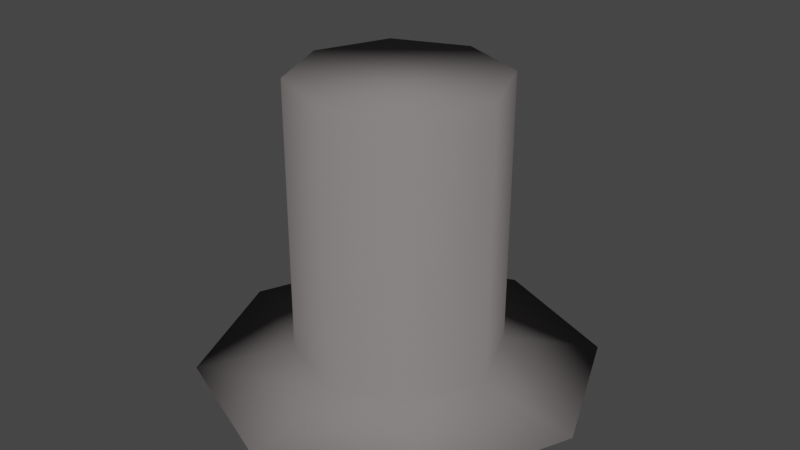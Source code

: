 # Source: Top_Hat.blend  (saved by Blender 2.93.20; exported with 4.5.12 LTS)
import bpy
from mathutils import Matrix  # noqa: F401  (used for matrix-valued properties, if any)

bpy.ops.wm.read_factory_settings(use_empty=True)
scene = bpy.context.scene
scene.name = 'Scene'

# ---- collections
col_collection = bpy.data.collections.new('Collection'); scene.collection.children.link(col_collection)

# ---- materials (node trees are filled in below, after node groups)
mat_hat = bpy.data.materials.new('Hat')
mat_hat.use_transparent_shadow = False
mat_hat.diffuse_color = (0.214, 0.196, 0.196, 1.0)
mat_hat.roughness = 1.0

# ---- material node trees

# ---- world
world_world = bpy.data.worlds.new('World'); scene.world = world_world
world_world.use_nodes = True; world_world.node_tree.nodes.clear()
_N = world_world.node_tree.nodes; _L = world_world.node_tree.links
n0 = _N.new('ShaderNodeOutputWorld'); n0.name = 'World Output'; n0.location = (300, 300)
n1 = _N.new('ShaderNodeBackground'); n1.name = 'Background'; n1.location = (10, 300)
n1.inputs[0].default_value = (0.05088, 0.05088, 0.05088, 1.0)
_L.new(n1.outputs[0], n0.inputs[0])
n0.is_active_output = True
world_world.color = (0.05088, 0.05088, 0.05088)
world_world.use_sun_shadow = False
world_world.sun_shadow_jitter_overblur = 0.0

# ---- meshes
me_cone = bpy.data.meshes.new('Cone')
me_cone.from_pydata([(-6.699e-09, 0.8641, -1.074), (0.611, 0.611, -1.074), (0.8641, -4.365e-08, -1.074), (0.611, -0.611, -1.074), (-8.224e-08, -0.8641, -1.074), (-0.611, -0.611, -1.074), (-0.8641, 4.423e-09, -1.074), (-0.611, 0.611, -1.074), (-7.494e-09, 0.4476, -1.0), (-0.3165, 0.3165, -1.0), (-0.4476, -9.473e-09, -1.0), (-0.3165, -0.3165, -1.0), (0.3165, 0.3165, -1.0), (-4.662e-08, -0.4476, -1.0), (0.3165, -0.3165, -1.0), (0.4476, -3.437e-08, -1.0), (0.4476, -8.296e-09, 0.2), (0.3165, -0.3165, 0.2), (-2.706e-08, -0.4476, 0.2), (0.3165, 0.3165, 0.2), (-0.3165, -0.3165, 0.2), (-0.4476, 1.66e-08, 0.2), (-0.3165, 0.3165, 0.2), (1.207e-08, 0.4476, 0.2)], [], [(9, 8, 0, 7), (0, 1, 2, 3, 4, 5, 6, 7), (10, 9, 7, 6), (11, 10, 6, 5), (8, 12, 1, 0), (13, 11, 5, 4), (14, 13, 4, 3), (15, 14, 3, 2), (12, 15, 2, 1), (23, 22, 21, 20, 18, 17, 16, 19), (11, 13, 18, 20), (10, 11, 20, 21), (8, 9, 22, 23), (15, 12, 19, 16), (13, 14, 17, 18), (12, 8, 23, 19), (9, 10, 21, 22), (14, 15, 16, 17)])
me_cone.polygons.foreach_set('use_smooth', [True] * 18)
_uv = me_cone.uv_layers.new(name='UVMap')
_uv.uv.foreach_set('vector', [0.08029, 0.4197, 0.25, 0.49, 0.25, 0.49, 0.08029, 0.4197, 0.75, 0.49, 0.9197, 0.4197, 0.99, 0.25, 0.9197, 0.08029, 0.75, 0.01, 0.5803, 0.08029, 0.51, 0.25, 0.5803, 0.4197, 0.01, 0.25, 0.08029, 0.4197, 0.08029, 0.4197, 0.01, 0.25, 0.08029, 0.08029, 0.01, 0.25, 0.01, 0.25, 0.08029, 0.08029, 0.25, 0.49, 0.4197, 0.4197, 0.4197, 0.4197, 0.25, 0.49, 0.25, 0.01, 0.08029, 0.08029, 0.08029, 0.08029, 0.25, 0.01, 0.4197, 0.08029, 0.25, 0.01, 0.25, 0.01, 0.4197, 0.08029, 0.49, 0.25, 0.4197, 0.08029, 0.4197, 0.08029, 0.49, 0.25, 0.4197, 0.4197, 0.49, 0.25, 0.49, 0.25, 0.4197, 0.4197, 0.25, 0.49, 0.08029, 0.4197, 0.01, 0.25, 0.08029, 0.08029, 0.25, 0.01, 0.4197, 0.08029, 0.49, 0.25, 0.4197, 0.4197, 0.08029, 0.08029, 0.25, 0.01, 0.25, 0.01, 0.08029, 0.08029, 0.01, 0.25, 0.08029, 0.08029, 0.08029, 0.08029, 0.01, 0.25, 0.25, 0.49, 0.08029, 0.4197, 0.08029, 0.4197, 0.25, 0.49, 0.49, 0.25, 0.4197, 0.4197, 0.4197, 0.4197, 0.49, 0.25, 0.25, 0.01, 0.4197, 0.08029, 0.4197, 0.08029, 0.25, 0.01, 0.4197, 0.4197, 0.25, 0.49, 0.25, 0.49, 0.4197, 0.4197, 0.08029, 0.4197, 0.01, 0.25, 0.01, 0.25, 0.08029, 0.4197, 0.4197, 0.08029, 0.49, 0.25, 0.49, 0.25, 0.4197, 0.08029])
me_cone.materials.append(mat_hat)
me_cone.use_remesh_fix_poles = True
me_cone.use_remesh_preserve_attributes = False
me_cone.update()

# ---- objects
ob_cone = bpy.data.objects.new('Cone', me_cone)

# ---- transforms, parenting, visibility, modifiers, constraints
ob_cone.location = (0.0, 0.0, 1.0)

# ---- collection membership
col_collection.objects.link(ob_cone)

# ---- scene / render settings (as saved in the file)
scene.frame_start = 1; scene.frame_end = 250; scene.frame_set(1)
scene.render.engine = 'BLENDER_EEVEE_NEXT'
scene.cycles.use_denoising = False
scene.cycles.samples = 128
scene.cycles.sampling_pattern = 'TABULATED_SOBOL'
scene.cycles.use_adaptive_sampling = False
scene.cycles.use_light_tree = False
scene.view_settings.view_transform = 'Filmic'
bpy.context.view_layer.update()

# ---- added for rendering (the .blend has no active camera and no usable light): camera, sun
cam_auto = bpy.data.cameras.new('AutoCamera')
cam_auto.lens = 50.0
cam_auto.sensor_width = 36.0
cam_auto.clip_end = 1000.0
ob_auto_camera = bpy.data.objects.new('AutoCamera', cam_auto)
scene.collection.objects.link(ob_auto_camera)
ob_auto_camera.location = (2.55011, -3.06013, 2.60303)
ob_auto_camera.rotation_euler = (1.09748, -7.21219e-08, 0.694738)
scene.camera = ob_auto_camera
light_auto_sun = bpy.data.lights.new('AutoSun', 'SUN')
light_auto_sun.energy = 3.0
light_auto_sun.angle = 0.0523599
ob_auto_sun = bpy.data.objects.new('AutoSun', light_auto_sun)
scene.collection.objects.link(ob_auto_sun)
ob_auto_sun.rotation_euler = (0.872665, 0.174533, 0.523599)
bpy.context.view_layer.update()
